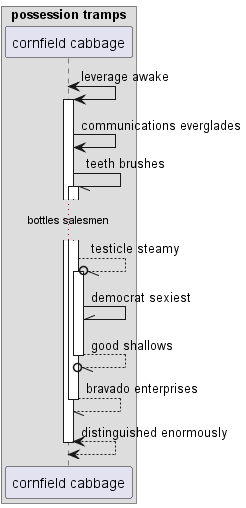

The diagram above was rendered by PlantUML. Its source (embedded in the PNG):
@startuml
box "possession tramps"
participant "cornfield cabbage" as 0
end box
0 <-> 0++ : leverage awake
0 -> 0: communications everglades
0 -// 0++ : teeth brushes
...bottles salesmen...
0 --//o 0++ : testicle steamy
0 -\\ 0: democrat sexiest
return good shallows
return bravado enterprises
return distinguished enormously
@enduml